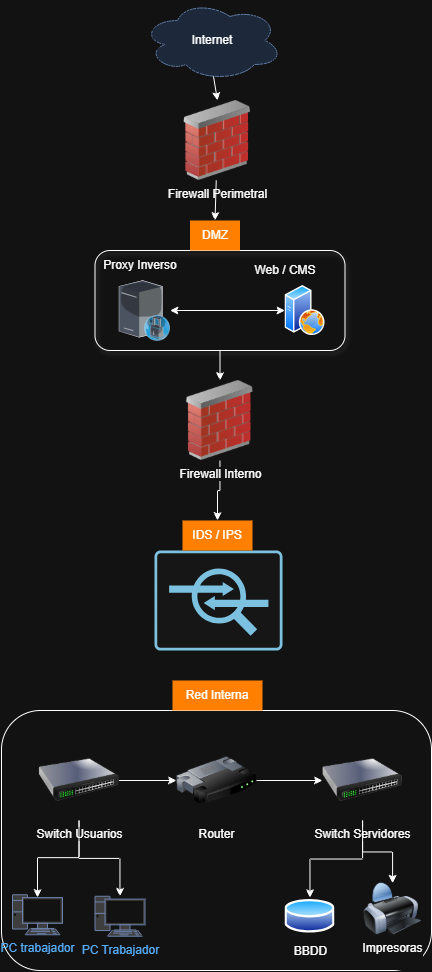

The diagram above was exported from draw.io. Its source (the exported page's mxGraphModel, read from the mxfile embedded in the PNG):
<mxGraphModel dx="1275" dy="891" grid="1" gridSize="10" guides="1" tooltips="1" connect="1" arrows="1" fold="1" page="1" pageScale="1" pageWidth="850" pageHeight="1100" math="0" shadow="0">
  <root>
    <mxCell id="0" />
    <mxCell id="1" parent="0" />
    <mxCell id="d4-h09IXmrm3Nb1qPpUS-4" parent="1" style="rounded=1;whiteSpace=wrap;html=1;shadow=1;fillColor=light-dark(#FFFFFF,transparent);" value="" vertex="1">
      <mxGeometry height="100" width="250" x="392.5" y="280" as="geometry" />
    </mxCell>
    <mxCell id="d4-h09IXmrm3Nb1qPpUS-2" parent="1" style="shape=cloud;whiteSpace=wrap;html=1;fillColor=#dae8fc;strokeColor=#6c8ebf;" value="Internet" vertex="1">
      <mxGeometry height="80" width="140" x="440" y="30" as="geometry" />
    </mxCell>
    <mxCell id="d4-h09IXmrm3Nb1qPpUS-3" parent="1" style="image;html=1;image=img/lib/clip_art/networking/Firewall_02_128x128.png" value="Firewall Perimetral" vertex="1">
      <mxGeometry height="80" width="90" x="470" y="130" as="geometry" />
    </mxCell>
    <mxCell id="d4-h09IXmrm3Nb1qPpUS-5" parent="1" style="text;html=1;whiteSpace=wrap;strokeColor=none;fillColor=light-dark(transparent,#FF8000);align=center;verticalAlign=middle;rounded=0;autosize=1;resizable=0;" value="DMZ" vertex="1">
      <mxGeometry height="30" width="50" x="487.5" y="250" as="geometry" />
    </mxCell>
    <mxCell id="d4-h09IXmrm3Nb1qPpUS-6" parent="1" style="verticalLabelPosition=top;sketch=0;aspect=fixed;html=1;verticalAlign=top;strokeColor=none;align=center;outlineConnect=0;shape=mxgraph.citrix.proxy_server;" value="" vertex="1">
      <mxGeometry height="60" width="51" x="416.5" y="310" as="geometry" />
    </mxCell>
    <mxCell id="d4-h09IXmrm3Nb1qPpUS-7" parent="1" style="text;html=1;whiteSpace=wrap;strokeColor=none;fillColor=none;align=center;verticalAlign=middle;rounded=0;autosize=1;resizable=0;" value="Proxy Inverso" vertex="1">
      <mxGeometry height="30" width="100" x="387.5" y="280" as="geometry" />
    </mxCell>
    <mxCell id="d4-h09IXmrm3Nb1qPpUS-9" edge="1" parent="1" source="d4-h09IXmrm3Nb1qPpUS-6" style="endArrow=classic;startArrow=classic;html=1;rounded=0;" target="d4-h09IXmrm3Nb1qPpUS-10" value="">
      <mxGeometry height="50" relative="1" width="50" as="geometry">
        <mxPoint x="487.5" y="329.5" as="sourcePoint" />
        <mxPoint x="552.5" y="340" as="targetPoint" />
      </mxGeometry>
    </mxCell>
    <mxCell id="d4-h09IXmrm3Nb1qPpUS-10" parent="1" style="image;aspect=fixed;perimeter=ellipsePerimeter;html=1;align=center;shadow=0;dashed=0;spacingTop=3;image=img/lib/active_directory/web_server.svg;" value="" vertex="1">
      <mxGeometry height="50" width="40" x="582.5" y="315" as="geometry" />
    </mxCell>
    <mxCell id="d4-h09IXmrm3Nb1qPpUS-11" parent="1" style="text;html=1;whiteSpace=wrap;strokeColor=none;fillColor=none;align=center;verticalAlign=middle;rounded=0;autosize=1;resizable=0;" value="Web / CMS" vertex="1">
      <mxGeometry height="30" width="80" x="542.5" y="285" as="geometry" />
    </mxCell>
    <mxCell id="d4-h09IXmrm3Nb1qPpUS-17" edge="1" parent="1" source="d4-h09IXmrm3Nb1qPpUS-12" style="edgeStyle=orthogonalEdgeStyle;rounded=0;orthogonalLoop=1;jettySize=auto;html=1;entryX=0.5;entryY=0;entryDx=0;entryDy=0;" target="d4-h09IXmrm3Nb1qPpUS-18" value="">
      <mxGeometry relative="1" as="geometry">
        <mxPoint x="510" y="560" as="targetPoint" />
      </mxGeometry>
    </mxCell>
    <mxCell id="d4-h09IXmrm3Nb1qPpUS-12" parent="1" style="image;html=1;image=img/lib/clip_art/networking/Firewall_02_128x128.png" value="Firewall Interno" vertex="1">
      <mxGeometry height="80" width="90" x="472.5" y="410" as="geometry" />
    </mxCell>
    <mxCell id="d4-h09IXmrm3Nb1qPpUS-13" edge="1" parent="1" source="d4-h09IXmrm3Nb1qPpUS-2" style="endArrow=classic;html=1;rounded=0;exitX=0.507;exitY=0.95;exitDx=0;exitDy=0;exitPerimeter=0;entryX=0.5;entryY=0;entryDx=0;entryDy=0;" target="d4-h09IXmrm3Nb1qPpUS-3" value="">
      <mxGeometry height="50" relative="1" width="50" as="geometry">
        <mxPoint x="430" y="340" as="sourcePoint" />
        <mxPoint x="480" y="290" as="targetPoint" />
      </mxGeometry>
    </mxCell>
    <mxCell id="d4-h09IXmrm3Nb1qPpUS-14" edge="1" parent="1" source="d4-h09IXmrm3Nb1qPpUS-3" style="endArrow=classic;html=1;rounded=0;entryX=0.5;entryY=0;entryDx=0;entryDy=0;" target="d4-h09IXmrm3Nb1qPpUS-5" value="">
      <mxGeometry height="50" relative="1" width="50" as="geometry">
        <mxPoint x="513" y="250" as="sourcePoint" />
        <mxPoint x="650" y="184" as="targetPoint" />
      </mxGeometry>
    </mxCell>
    <mxCell id="d4-h09IXmrm3Nb1qPpUS-15" edge="1" parent="1" source="d4-h09IXmrm3Nb1qPpUS-4" style="endArrow=classic;html=1;rounded=0;exitX=0.5;exitY=1;exitDx=0;exitDy=0;entryX=0.5;entryY=0;entryDx=0;entryDy=0;" target="d4-h09IXmrm3Nb1qPpUS-12" value="">
      <mxGeometry height="50" relative="1" width="50" as="geometry">
        <mxPoint x="664.5" y="280" as="sourcePoint" />
        <mxPoint x="662.5" y="304" as="targetPoint" />
      </mxGeometry>
    </mxCell>
    <mxCell id="d4-h09IXmrm3Nb1qPpUS-16" parent="1" style="sketch=0;points=[[0.015,0.015,0],[0.985,0.015,0],[0.985,0.985,0],[0.015,0.985,0],[0.25,0,0],[0.5,0,0],[0.75,0,0],[1,0.25,0],[1,0.5,0],[1,0.75,0],[0.75,1,0],[0.5,1,0],[0.25,1,0],[0,0.75,0],[0,0.5,0],[0,0.25,0]];verticalLabelPosition=bottom;html=1;verticalAlign=top;aspect=fixed;align=center;pointerEvents=1;shape=mxgraph.cisco19.rect;prIcon=ips_ids;fillColor=#FAFAFA;strokeColor=#005073;" value="" vertex="1">
      <mxGeometry height="100" width="128" x="452" y="580" as="geometry" />
    </mxCell>
    <mxCell id="d4-h09IXmrm3Nb1qPpUS-18" parent="1" style="text;html=1;whiteSpace=wrap;strokeColor=none;fillColor=light-dark(transparent,#FF8000);align=center;verticalAlign=middle;rounded=0;autosize=1;resizable=0;" value="IDS / IPS" vertex="1">
      <mxGeometry height="30" width="70" x="480" y="550" as="geometry" />
    </mxCell>
    <mxCell id="d4-h09IXmrm3Nb1qPpUS-20" parent="1" style="rounded=1;whiteSpace=wrap;html=1;fillColor=light-dark(#FFFFFF,transparent);" value="" vertex="1">
      <mxGeometry height="260" width="430" x="299" y="740" as="geometry" />
    </mxCell>
    <mxCell id="d4-h09IXmrm3Nb1qPpUS-21" parent="1" style="text;html=1;whiteSpace=wrap;strokeColor=none;fillColor=light-dark(transparent,#FF8000);align=center;verticalAlign=middle;rounded=0;autosize=1;resizable=0;" value="Red Interna" vertex="1">
      <mxGeometry height="30" width="90" x="470" y="710" as="geometry" />
    </mxCell>
    <mxCell id="d4-h09IXmrm3Nb1qPpUS-30" edge="1" parent="1" source="d4-h09IXmrm3Nb1qPpUS-22" style="edgeStyle=orthogonalEdgeStyle;rounded=0;orthogonalLoop=1;jettySize=auto;html=1;" target="d4-h09IXmrm3Nb1qPpUS-24" value="">
      <mxGeometry relative="1" as="geometry" />
    </mxCell>
    <mxCell id="d4-h09IXmrm3Nb1qPpUS-22" parent="1" style="image;html=1;image=img/lib/clip_art/networking/Router_128x128.png" value="Router" vertex="1">
      <mxGeometry height="80" width="80" x="474" y="770" as="geometry" />
    </mxCell>
    <mxCell id="d4-h09IXmrm3Nb1qPpUS-29" edge="1" parent="1" source="d4-h09IXmrm3Nb1qPpUS-23" style="edgeStyle=orthogonalEdgeStyle;rounded=0;orthogonalLoop=1;jettySize=auto;html=1;" target="d4-h09IXmrm3Nb1qPpUS-22" value="">
      <mxGeometry relative="1" as="geometry" />
    </mxCell>
    <mxCell id="d4-h09IXmrm3Nb1qPpUS-33" edge="1" parent="1" source="d4-h09IXmrm3Nb1qPpUS-23" style="edgeStyle=orthogonalEdgeStyle;rounded=0;orthogonalLoop=1;jettySize=auto;html=1;" target="d4-h09IXmrm3Nb1qPpUS-26" value="">
      <mxGeometry relative="1" as="geometry" />
    </mxCell>
    <mxCell id="d4-h09IXmrm3Nb1qPpUS-23" parent="1" style="image;html=1;image=img/lib/clip_art/networking/Switch_128x128.png" value="Switch Usuarios" vertex="1">
      <mxGeometry height="80" width="80" x="336.5" y="770" as="geometry" />
    </mxCell>
    <mxCell id="d4-h09IXmrm3Nb1qPpUS-31" edge="1" parent="1" source="d4-h09IXmrm3Nb1qPpUS-24" style="edgeStyle=orthogonalEdgeStyle;rounded=0;orthogonalLoop=1;jettySize=auto;html=1;" target="d4-h09IXmrm3Nb1qPpUS-28" value="">
      <mxGeometry relative="1" as="geometry" />
    </mxCell>
    <mxCell id="d4-h09IXmrm3Nb1qPpUS-24" parent="1" style="image;html=1;image=img/lib/clip_art/networking/Switch_128x128.png" value="Switch Servidores" vertex="1">
      <mxGeometry height="80" width="80" x="620" y="770" as="geometry" />
    </mxCell>
    <mxCell id="d4-h09IXmrm3Nb1qPpUS-25" parent="1" style="fontColor=#0066CC;verticalAlign=top;verticalLabelPosition=bottom;labelPosition=center;align=center;html=1;outlineConnect=0;fillColor=#CCCCCC;strokeColor=#6881B3;gradientColor=none;gradientDirection=north;strokeWidth=2;shape=mxgraph.networks.pc;" value="PC trabajador" vertex="1">
      <mxGeometry height="40" width="50" x="310" y="924.25" as="geometry" />
    </mxCell>
    <mxCell id="d4-h09IXmrm3Nb1qPpUS-26" parent="1" style="fontColor=#0066CC;verticalAlign=top;verticalLabelPosition=bottom;labelPosition=center;align=center;html=1;outlineConnect=0;fillColor=#CCCCCC;strokeColor=#6881B3;gradientColor=none;gradientDirection=north;strokeWidth=2;shape=mxgraph.networks.pc;" value="PC Trabajador" vertex="1">
      <mxGeometry height="40" width="50" x="392.5" y="925.75" as="geometry" />
    </mxCell>
    <mxCell id="d4-h09IXmrm3Nb1qPpUS-27" parent="1" style="image;aspect=fixed;perimeter=ellipsePerimeter;html=1;align=center;shadow=0;dashed=0;spacingTop=3;image=img/lib/active_directory/database.svg;" value="BBDD" vertex="1">
      <mxGeometry height="37" width="50" x="582.5" y="927.25" as="geometry" />
    </mxCell>
    <mxCell id="d4-h09IXmrm3Nb1qPpUS-28" parent="1" style="image;html=1;image=img/lib/clip_art/computers/Printer_128x128.png" value="Impresoras&lt;div&gt;&lt;br&gt;&lt;/div&gt;" vertex="1">
      <mxGeometry height="51.5" width="60" x="660" y="912.75" as="geometry" />
    </mxCell>
    <mxCell id="d4-h09IXmrm3Nb1qPpUS-32" edge="1" parent="1" source="d4-h09IXmrm3Nb1qPpUS-24" style="edgeStyle=orthogonalEdgeStyle;rounded=0;orthogonalLoop=1;jettySize=auto;html=1;entryX=0.5;entryY=0;entryDx=0;entryDy=0;" target="d4-h09IXmrm3Nb1qPpUS-27" value="">
      <mxGeometry relative="1" as="geometry">
        <mxPoint x="700" y="890" as="sourcePoint" />
        <mxPoint x="730" y="953" as="targetPoint" />
      </mxGeometry>
    </mxCell>
    <mxCell id="d4-h09IXmrm3Nb1qPpUS-34" edge="1" parent="1" source="d4-h09IXmrm3Nb1qPpUS-23" style="edgeStyle=orthogonalEdgeStyle;rounded=0;orthogonalLoop=1;jettySize=auto;html=1;exitX=0.5;exitY=1;exitDx=0;exitDy=0;entryX=0.5;entryY=0.07;entryDx=0;entryDy=0;entryPerimeter=0;" target="d4-h09IXmrm3Nb1qPpUS-25" value="">
      <mxGeometry relative="1" as="geometry">
        <mxPoint x="450" y="900" as="sourcePoint" />
        <mxPoint x="490" y="960" as="targetPoint" />
      </mxGeometry>
    </mxCell>
  </root>
</mxGraphModel>